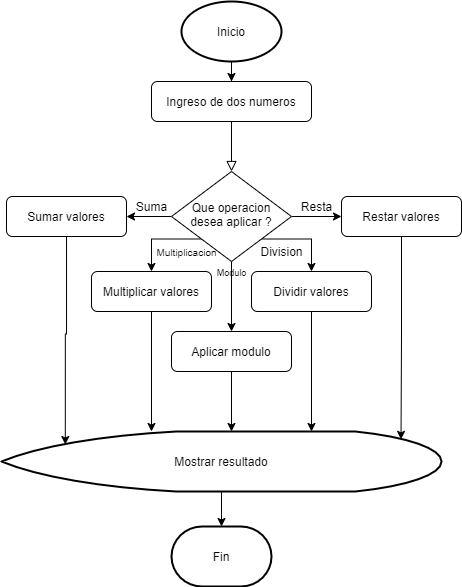

The diagram above was exported from draw.io. Its source (the exported page's mxGraphModel, read from the mxfile embedded in the PNG):
<mxGraphModel dx="1640" dy="1610" grid="1" gridSize="10" guides="1" tooltips="1" connect="1" arrows="1" fold="1" page="1" pageScale="1" pageWidth="827" pageHeight="1169" math="0" shadow="0">
  <root>
    <mxCell id="WIyWlLk6GJQsqaUBKTNV-0" />
    <mxCell id="WIyWlLk6GJQsqaUBKTNV-1" parent="WIyWlLk6GJQsqaUBKTNV-0" />
    <mxCell id="WIyWlLk6GJQsqaUBKTNV-2" value="" style="rounded=0;html=1;jettySize=auto;orthogonalLoop=1;fontSize=11;endArrow=block;endFill=0;endSize=8;strokeWidth=1;shadow=0;labelBackgroundColor=none;edgeStyle=orthogonalEdgeStyle;" parent="WIyWlLk6GJQsqaUBKTNV-1" source="WIyWlLk6GJQsqaUBKTNV-3" target="WIyWlLk6GJQsqaUBKTNV-6" edge="1">
      <mxGeometry relative="1" as="geometry" />
    </mxCell>
    <mxCell id="WIyWlLk6GJQsqaUBKTNV-3" value="Ingreso de dos numeros" style="rounded=1;whiteSpace=wrap;html=1;fontSize=12;glass=0;strokeWidth=1;shadow=0;" parent="WIyWlLk6GJQsqaUBKTNV-1" vertex="1">
      <mxGeometry x="150" y="80" width="160" height="40" as="geometry" />
    </mxCell>
    <mxCell id="cHMCbHsdVyYzjAI6UfdP-4" style="edgeStyle=orthogonalEdgeStyle;rounded=0;orthogonalLoop=1;jettySize=auto;html=1;" edge="1" parent="WIyWlLk6GJQsqaUBKTNV-1" source="WIyWlLk6GJQsqaUBKTNV-6">
      <mxGeometry relative="1" as="geometry">
        <mxPoint x="230" y="330" as="targetPoint" />
      </mxGeometry>
    </mxCell>
    <mxCell id="cHMCbHsdVyYzjAI6UfdP-9" style="edgeStyle=orthogonalEdgeStyle;rounded=0;orthogonalLoop=1;jettySize=auto;html=1;exitX=0;exitY=0.5;exitDx=0;exitDy=0;" edge="1" parent="WIyWlLk6GJQsqaUBKTNV-1" source="WIyWlLk6GJQsqaUBKTNV-6" target="cHMCbHsdVyYzjAI6UfdP-8">
      <mxGeometry relative="1" as="geometry" />
    </mxCell>
    <mxCell id="cHMCbHsdVyYzjAI6UfdP-10" style="edgeStyle=orthogonalEdgeStyle;rounded=0;orthogonalLoop=1;jettySize=auto;html=1;" edge="1" parent="WIyWlLk6GJQsqaUBKTNV-1" source="WIyWlLk6GJQsqaUBKTNV-6" target="WIyWlLk6GJQsqaUBKTNV-7">
      <mxGeometry relative="1" as="geometry" />
    </mxCell>
    <mxCell id="cHMCbHsdVyYzjAI6UfdP-13" style="edgeStyle=orthogonalEdgeStyle;rounded=0;orthogonalLoop=1;jettySize=auto;html=1;exitX=0;exitY=1;exitDx=0;exitDy=0;" edge="1" parent="WIyWlLk6GJQsqaUBKTNV-1" source="WIyWlLk6GJQsqaUBKTNV-6">
      <mxGeometry relative="1" as="geometry">
        <mxPoint x="150" y="270" as="targetPoint" />
      </mxGeometry>
    </mxCell>
    <mxCell id="cHMCbHsdVyYzjAI6UfdP-15" style="edgeStyle=orthogonalEdgeStyle;rounded=0;orthogonalLoop=1;jettySize=auto;html=1;exitX=1;exitY=1;exitDx=0;exitDy=0;" edge="1" parent="WIyWlLk6GJQsqaUBKTNV-1" source="WIyWlLk6GJQsqaUBKTNV-6">
      <mxGeometry relative="1" as="geometry">
        <mxPoint x="310" y="270" as="targetPoint" />
      </mxGeometry>
    </mxCell>
    <mxCell id="WIyWlLk6GJQsqaUBKTNV-6" value="Que operacion desea aplicar ?" style="rhombus;whiteSpace=wrap;html=1;shadow=0;fontFamily=Helvetica;fontSize=12;align=center;strokeWidth=1;spacing=6;spacingTop=-4;" parent="WIyWlLk6GJQsqaUBKTNV-1" vertex="1">
      <mxGeometry x="170" y="170" width="120" height="90" as="geometry" />
    </mxCell>
    <mxCell id="cHMCbHsdVyYzjAI6UfdP-26" style="edgeStyle=orthogonalEdgeStyle;rounded=0;orthogonalLoop=1;jettySize=auto;html=1;entryX=0.908;entryY=0.131;entryDx=0;entryDy=0;entryPerimeter=0;" edge="1" parent="WIyWlLk6GJQsqaUBKTNV-1" source="WIyWlLk6GJQsqaUBKTNV-7" target="cHMCbHsdVyYzjAI6UfdP-28">
      <mxGeometry relative="1" as="geometry">
        <mxPoint x="400" y="430" as="targetPoint" />
      </mxGeometry>
    </mxCell>
    <mxCell id="WIyWlLk6GJQsqaUBKTNV-7" value="Restar valores" style="rounded=1;whiteSpace=wrap;html=1;fontSize=12;glass=0;strokeWidth=1;shadow=0;" parent="WIyWlLk6GJQsqaUBKTNV-1" vertex="1">
      <mxGeometry x="340" y="195" width="120" height="40" as="geometry" />
    </mxCell>
    <mxCell id="cHMCbHsdVyYzjAI6UfdP-6" value="Suma" style="text;html=1;align=center;verticalAlign=middle;resizable=0;points=[];autosize=1;strokeColor=none;" vertex="1" parent="WIyWlLk6GJQsqaUBKTNV-1">
      <mxGeometry x="125" y="195" width="50" height="20" as="geometry" />
    </mxCell>
    <mxCell id="cHMCbHsdVyYzjAI6UfdP-27" style="edgeStyle=orthogonalEdgeStyle;rounded=0;orthogonalLoop=1;jettySize=auto;html=1;entryX=0.145;entryY=0.217;entryDx=0;entryDy=0;entryPerimeter=0;" edge="1" parent="WIyWlLk6GJQsqaUBKTNV-1" source="cHMCbHsdVyYzjAI6UfdP-8" target="cHMCbHsdVyYzjAI6UfdP-28">
      <mxGeometry relative="1" as="geometry">
        <mxPoint x="65" y="430" as="targetPoint" />
      </mxGeometry>
    </mxCell>
    <mxCell id="cHMCbHsdVyYzjAI6UfdP-8" value="Sumar valores" style="rounded=1;whiteSpace=wrap;html=1;fontSize=12;glass=0;strokeWidth=1;shadow=0;" vertex="1" parent="WIyWlLk6GJQsqaUBKTNV-1">
      <mxGeometry x="5" y="195" width="120" height="40" as="geometry" />
    </mxCell>
    <mxCell id="cHMCbHsdVyYzjAI6UfdP-11" value="Resta" style="text;html=1;align=center;verticalAlign=middle;resizable=0;points=[];autosize=1;strokeColor=none;" vertex="1" parent="WIyWlLk6GJQsqaUBKTNV-1">
      <mxGeometry x="290" y="195" width="50" height="20" as="geometry" />
    </mxCell>
    <mxCell id="cHMCbHsdVyYzjAI6UfdP-25" style="edgeStyle=orthogonalEdgeStyle;rounded=0;orthogonalLoop=1;jettySize=auto;html=1;exitX=0.5;exitY=1;exitDx=0;exitDy=0;" edge="1" parent="WIyWlLk6GJQsqaUBKTNV-1" source="cHMCbHsdVyYzjAI6UfdP-12">
      <mxGeometry relative="1" as="geometry">
        <mxPoint x="150" y="430" as="targetPoint" />
      </mxGeometry>
    </mxCell>
    <mxCell id="cHMCbHsdVyYzjAI6UfdP-12" value="Multiplicar valores" style="rounded=1;whiteSpace=wrap;html=1;fontSize=12;glass=0;strokeWidth=1;shadow=0;" vertex="1" parent="WIyWlLk6GJQsqaUBKTNV-1">
      <mxGeometry x="90" y="270" width="120" height="40" as="geometry" />
    </mxCell>
    <mxCell id="cHMCbHsdVyYzjAI6UfdP-19" style="edgeStyle=orthogonalEdgeStyle;rounded=0;orthogonalLoop=1;jettySize=auto;html=1;" edge="1" parent="WIyWlLk6GJQsqaUBKTNV-1" source="cHMCbHsdVyYzjAI6UfdP-14">
      <mxGeometry relative="1" as="geometry">
        <mxPoint x="310" y="430" as="targetPoint" />
      </mxGeometry>
    </mxCell>
    <mxCell id="cHMCbHsdVyYzjAI6UfdP-14" value="Dividir valores" style="rounded=1;whiteSpace=wrap;html=1;fontSize=12;glass=0;strokeWidth=1;shadow=0;" vertex="1" parent="WIyWlLk6GJQsqaUBKTNV-1">
      <mxGeometry x="250" y="270" width="120" height="40" as="geometry" />
    </mxCell>
    <mxCell id="cHMCbHsdVyYzjAI6UfdP-18" style="edgeStyle=orthogonalEdgeStyle;rounded=0;orthogonalLoop=1;jettySize=auto;html=1;" edge="1" parent="WIyWlLk6GJQsqaUBKTNV-1" source="cHMCbHsdVyYzjAI6UfdP-16">
      <mxGeometry relative="1" as="geometry">
        <mxPoint x="230" y="430" as="targetPoint" />
      </mxGeometry>
    </mxCell>
    <mxCell id="cHMCbHsdVyYzjAI6UfdP-16" value="Aplicar modulo" style="rounded=1;whiteSpace=wrap;html=1;fontSize=12;glass=0;strokeWidth=1;shadow=0;" vertex="1" parent="WIyWlLk6GJQsqaUBKTNV-1">
      <mxGeometry x="170" y="330" width="120" height="40" as="geometry" />
    </mxCell>
    <mxCell id="cHMCbHsdVyYzjAI6UfdP-20" value="Division" style="text;html=1;align=center;verticalAlign=middle;resizable=0;points=[];autosize=1;strokeColor=none;" vertex="1" parent="WIyWlLk6GJQsqaUBKTNV-1">
      <mxGeometry x="250" y="240" width="60" height="20" as="geometry" />
    </mxCell>
    <mxCell id="cHMCbHsdVyYzjAI6UfdP-22" value="&lt;font style=&quot;font-size: 10px&quot;&gt;Multiplicacion&lt;/font&gt;" style="text;html=1;align=center;verticalAlign=middle;resizable=0;points=[];autosize=1;strokeColor=none;" vertex="1" parent="WIyWlLk6GJQsqaUBKTNV-1">
      <mxGeometry x="145" y="240" width="80" height="20" as="geometry" />
    </mxCell>
    <mxCell id="cHMCbHsdVyYzjAI6UfdP-23" value="&lt;font style=&quot;font-size: 9px&quot;&gt;Modulo&lt;/font&gt;" style="text;html=1;align=center;verticalAlign=middle;resizable=0;points=[];autosize=1;strokeColor=none;" vertex="1" parent="WIyWlLk6GJQsqaUBKTNV-1">
      <mxGeometry x="205" y="260" width="50" height="20" as="geometry" />
    </mxCell>
    <mxCell id="cHMCbHsdVyYzjAI6UfdP-34" style="edgeStyle=orthogonalEdgeStyle;rounded=0;orthogonalLoop=1;jettySize=auto;html=1;" edge="1" parent="WIyWlLk6GJQsqaUBKTNV-1" source="cHMCbHsdVyYzjAI6UfdP-28" target="cHMCbHsdVyYzjAI6UfdP-32">
      <mxGeometry relative="1" as="geometry" />
    </mxCell>
    <mxCell id="cHMCbHsdVyYzjAI6UfdP-28" value="Mostrar resultado" style="strokeWidth=2;html=1;shape=mxgraph.flowchart.display;whiteSpace=wrap;" vertex="1" parent="WIyWlLk6GJQsqaUBKTNV-1">
      <mxGeometry y="430" width="440" height="60" as="geometry" />
    </mxCell>
    <mxCell id="cHMCbHsdVyYzjAI6UfdP-30" style="edgeStyle=orthogonalEdgeStyle;rounded=0;orthogonalLoop=1;jettySize=auto;html=1;entryX=0.5;entryY=0;entryDx=0;entryDy=0;" edge="1" parent="WIyWlLk6GJQsqaUBKTNV-1" source="cHMCbHsdVyYzjAI6UfdP-29" target="WIyWlLk6GJQsqaUBKTNV-3">
      <mxGeometry relative="1" as="geometry" />
    </mxCell>
    <mxCell id="cHMCbHsdVyYzjAI6UfdP-29" value="Inicio" style="strokeWidth=2;html=1;shape=mxgraph.flowchart.start_1;whiteSpace=wrap;" vertex="1" parent="WIyWlLk6GJQsqaUBKTNV-1">
      <mxGeometry x="180" width="100" height="60" as="geometry" />
    </mxCell>
    <mxCell id="cHMCbHsdVyYzjAI6UfdP-32" value="Fin" style="strokeWidth=2;html=1;shape=mxgraph.flowchart.terminator;whiteSpace=wrap;" vertex="1" parent="WIyWlLk6GJQsqaUBKTNV-1">
      <mxGeometry x="170" y="525" width="100" height="60" as="geometry" />
    </mxCell>
  </root>
</mxGraphModel>